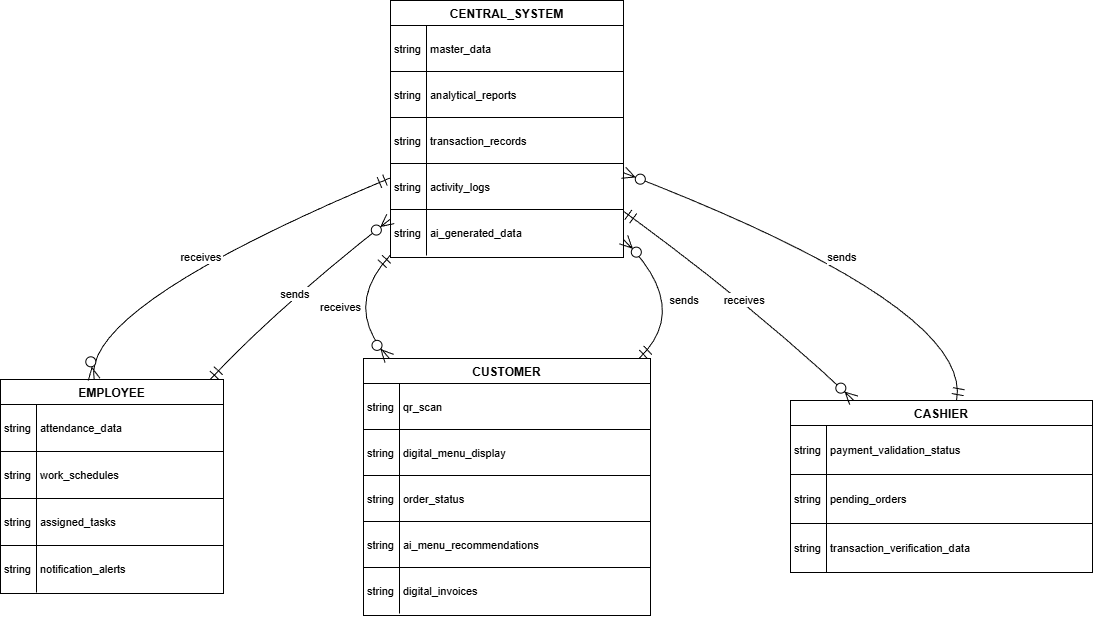

The diagram above was exported from draw.io. Its source (the exported page's mxGraphModel, read from the mxfile embedded in the PNG):
<mxGraphModel dx="1516" dy="829" grid="1" gridSize="10" guides="1" tooltips="1" connect="1" arrows="1" fold="1" page="1" pageScale="1" pageWidth="1169" pageHeight="827" math="0" shadow="0">
  <root>
    <mxCell id="0" />
    <mxCell id="1" parent="0" />
    <mxCell id="TVPiiVIf-L-5ODLSI5RX-2" parent="1" style="shape=table;startSize=25;container=1;collapsible=0;childLayout=tableLayout;fixedRows=1;rowLines=1;fontStyle=1;align=center;resizeLast=1;strokeColor=light-dark(#000000,#000000);" value="CENTRAL_SYSTEM" vertex="1">
      <mxGeometry height="257" width="233" x="410" y="20" as="geometry" />
    </mxCell>
    <mxCell id="TVPiiVIf-L-5ODLSI5RX-3" parent="TVPiiVIf-L-5ODLSI5RX-2" style="shape=tableRow;horizontal=0;startSize=0;swimlaneHead=0;swimlaneBody=0;fillColor=none;collapsible=0;dropTarget=0;points=[[0,0.5],[1,0.5]];portConstraint=eastwest;top=0;left=0;right=0;bottom=0;strokeColor=light-dark(#000000,#000000);" vertex="1">
      <mxGeometry height="46" width="233" y="25" as="geometry" />
    </mxCell>
    <mxCell id="TVPiiVIf-L-5ODLSI5RX-4" parent="TVPiiVIf-L-5ODLSI5RX-3" style="shape=partialRectangle;connectable=0;fillColor=none;top=0;left=0;bottom=0;right=0;align=left;spacingLeft=2;overflow=hidden;fontSize=11;strokeColor=light-dark(#000000,#000000);" value="string" vertex="1">
      <mxGeometry height="46" width="36" as="geometry">
        <mxRectangle height="46" width="36" as="alternateBounds" />
      </mxGeometry>
    </mxCell>
    <mxCell id="TVPiiVIf-L-5ODLSI5RX-5" parent="TVPiiVIf-L-5ODLSI5RX-3" style="shape=partialRectangle;connectable=0;fillColor=none;top=0;left=0;bottom=0;right=0;align=left;spacingLeft=2;overflow=hidden;fontSize=11;strokeColor=light-dark(#000000,#000000);" value="master_data" vertex="1">
      <mxGeometry height="46" width="197" x="36" as="geometry">
        <mxRectangle height="46" width="197" as="alternateBounds" />
      </mxGeometry>
    </mxCell>
    <mxCell id="TVPiiVIf-L-5ODLSI5RX-6" parent="TVPiiVIf-L-5ODLSI5RX-2" style="shape=tableRow;horizontal=0;startSize=0;swimlaneHead=0;swimlaneBody=0;fillColor=none;collapsible=0;dropTarget=0;points=[[0,0.5],[1,0.5]];portConstraint=eastwest;top=0;left=0;right=0;bottom=0;strokeColor=light-dark(#000000,#000000);" vertex="1">
      <mxGeometry height="46" width="233" y="71" as="geometry" />
    </mxCell>
    <mxCell id="TVPiiVIf-L-5ODLSI5RX-7" parent="TVPiiVIf-L-5ODLSI5RX-6" style="shape=partialRectangle;connectable=0;fillColor=none;top=0;left=0;bottom=0;right=0;align=left;spacingLeft=2;overflow=hidden;fontSize=11;strokeColor=light-dark(#000000,#000000);" value="string" vertex="1">
      <mxGeometry height="46" width="36" as="geometry">
        <mxRectangle height="46" width="36" as="alternateBounds" />
      </mxGeometry>
    </mxCell>
    <mxCell id="TVPiiVIf-L-5ODLSI5RX-8" parent="TVPiiVIf-L-5ODLSI5RX-6" style="shape=partialRectangle;connectable=0;fillColor=none;top=0;left=0;bottom=0;right=0;align=left;spacingLeft=2;overflow=hidden;fontSize=11;strokeColor=light-dark(#000000,#000000);" value="analytical_reports" vertex="1">
      <mxGeometry height="46" width="197" x="36" as="geometry">
        <mxRectangle height="46" width="197" as="alternateBounds" />
      </mxGeometry>
    </mxCell>
    <mxCell id="TVPiiVIf-L-5ODLSI5RX-9" parent="TVPiiVIf-L-5ODLSI5RX-2" style="shape=tableRow;horizontal=0;startSize=0;swimlaneHead=0;swimlaneBody=0;fillColor=none;collapsible=0;dropTarget=0;points=[[0,0.5],[1,0.5]];portConstraint=eastwest;top=0;left=0;right=0;bottom=0;strokeColor=light-dark(#000000,#000000);" vertex="1">
      <mxGeometry height="46" width="233" y="117" as="geometry" />
    </mxCell>
    <mxCell id="TVPiiVIf-L-5ODLSI5RX-10" parent="TVPiiVIf-L-5ODLSI5RX-9" style="shape=partialRectangle;connectable=0;fillColor=none;top=0;left=0;bottom=0;right=0;align=left;spacingLeft=2;overflow=hidden;fontSize=11;strokeColor=light-dark(#000000,#000000);" value="string" vertex="1">
      <mxGeometry height="46" width="36" as="geometry">
        <mxRectangle height="46" width="36" as="alternateBounds" />
      </mxGeometry>
    </mxCell>
    <mxCell id="TVPiiVIf-L-5ODLSI5RX-11" parent="TVPiiVIf-L-5ODLSI5RX-9" style="shape=partialRectangle;connectable=0;fillColor=none;top=0;left=0;bottom=0;right=0;align=left;spacingLeft=2;overflow=hidden;fontSize=11;strokeColor=light-dark(#000000,#000000);" value="transaction_records" vertex="1">
      <mxGeometry height="46" width="197" x="36" as="geometry">
        <mxRectangle height="46" width="197" as="alternateBounds" />
      </mxGeometry>
    </mxCell>
    <mxCell id="TVPiiVIf-L-5ODLSI5RX-12" parent="TVPiiVIf-L-5ODLSI5RX-2" style="shape=tableRow;horizontal=0;startSize=0;swimlaneHead=0;swimlaneBody=0;fillColor=none;collapsible=0;dropTarget=0;points=[[0,0.5],[1,0.5]];portConstraint=eastwest;top=0;left=0;right=0;bottom=0;strokeColor=light-dark(#000000,#000000);" vertex="1">
      <mxGeometry height="46" width="233" y="163" as="geometry" />
    </mxCell>
    <mxCell id="TVPiiVIf-L-5ODLSI5RX-13" parent="TVPiiVIf-L-5ODLSI5RX-12" style="shape=partialRectangle;connectable=0;fillColor=none;top=0;left=0;bottom=0;right=0;align=left;spacingLeft=2;overflow=hidden;fontSize=11;strokeColor=light-dark(#000000,#000000);" value="string" vertex="1">
      <mxGeometry height="46" width="36" as="geometry">
        <mxRectangle height="46" width="36" as="alternateBounds" />
      </mxGeometry>
    </mxCell>
    <mxCell id="TVPiiVIf-L-5ODLSI5RX-14" parent="TVPiiVIf-L-5ODLSI5RX-12" style="shape=partialRectangle;connectable=0;fillColor=none;top=0;left=0;bottom=0;right=0;align=left;spacingLeft=2;overflow=hidden;fontSize=11;strokeColor=light-dark(#000000,#000000);" value="activity_logs" vertex="1">
      <mxGeometry height="46" width="197" x="36" as="geometry">
        <mxRectangle height="46" width="197" as="alternateBounds" />
      </mxGeometry>
    </mxCell>
    <mxCell id="TVPiiVIf-L-5ODLSI5RX-15" parent="TVPiiVIf-L-5ODLSI5RX-2" style="shape=tableRow;horizontal=0;startSize=0;swimlaneHead=0;swimlaneBody=0;fillColor=none;collapsible=0;dropTarget=0;points=[[0,0.5],[1,0.5]];portConstraint=eastwest;top=0;left=0;right=0;bottom=0;strokeColor=light-dark(#000000,#000000);" vertex="1">
      <mxGeometry height="46" width="233" y="209" as="geometry" />
    </mxCell>
    <mxCell id="TVPiiVIf-L-5ODLSI5RX-16" parent="TVPiiVIf-L-5ODLSI5RX-15" style="shape=partialRectangle;connectable=0;fillColor=none;top=0;left=0;bottom=0;right=0;align=left;spacingLeft=2;overflow=hidden;fontSize=11;strokeColor=light-dark(#000000,#000000);" value="string" vertex="1">
      <mxGeometry height="46" width="36" as="geometry">
        <mxRectangle height="46" width="36" as="alternateBounds" />
      </mxGeometry>
    </mxCell>
    <mxCell id="TVPiiVIf-L-5ODLSI5RX-17" parent="TVPiiVIf-L-5ODLSI5RX-15" style="shape=partialRectangle;connectable=0;fillColor=none;top=0;left=0;bottom=0;right=0;align=left;spacingLeft=2;overflow=hidden;fontSize=11;strokeColor=light-dark(#000000,#000000);" value="ai_generated_data" vertex="1">
      <mxGeometry height="46" width="197" x="36" as="geometry">
        <mxRectangle height="46" width="197" as="alternateBounds" />
      </mxGeometry>
    </mxCell>
    <mxCell id="TVPiiVIf-L-5ODLSI5RX-18" parent="1" style="shape=table;startSize=25;container=1;collapsible=0;childLayout=tableLayout;fixedRows=1;rowLines=1;fontStyle=1;align=center;resizeLast=1;strokeColor=light-dark(#000000,#000000);" value="EMPLOYEE" vertex="1">
      <mxGeometry height="214" width="223" x="20" y="399" as="geometry" />
    </mxCell>
    <mxCell id="TVPiiVIf-L-5ODLSI5RX-19" parent="TVPiiVIf-L-5ODLSI5RX-18" style="shape=tableRow;horizontal=0;startSize=0;swimlaneHead=0;swimlaneBody=0;fillColor=none;collapsible=0;dropTarget=0;points=[[0,0.5],[1,0.5]];portConstraint=eastwest;top=0;left=0;right=0;bottom=0;strokeColor=light-dark(#000000,#000000);" vertex="1">
      <mxGeometry height="47" width="223" y="25" as="geometry" />
    </mxCell>
    <mxCell id="TVPiiVIf-L-5ODLSI5RX-20" parent="TVPiiVIf-L-5ODLSI5RX-19" style="shape=partialRectangle;connectable=0;fillColor=none;top=0;left=0;bottom=0;right=0;align=left;spacingLeft=2;overflow=hidden;fontSize=11;strokeColor=light-dark(#000000,#000000);" value="string" vertex="1">
      <mxGeometry height="47" width="36" as="geometry">
        <mxRectangle height="47" width="36" as="alternateBounds" />
      </mxGeometry>
    </mxCell>
    <mxCell id="TVPiiVIf-L-5ODLSI5RX-21" parent="TVPiiVIf-L-5ODLSI5RX-19" style="shape=partialRectangle;connectable=0;fillColor=none;top=0;left=0;bottom=0;right=0;align=left;spacingLeft=2;overflow=hidden;fontSize=11;strokeColor=light-dark(#000000,#000000);" value="attendance_data" vertex="1">
      <mxGeometry height="47" width="187" x="36" as="geometry">
        <mxRectangle height="47" width="187" as="alternateBounds" />
      </mxGeometry>
    </mxCell>
    <mxCell id="TVPiiVIf-L-5ODLSI5RX-22" parent="TVPiiVIf-L-5ODLSI5RX-18" style="shape=tableRow;horizontal=0;startSize=0;swimlaneHead=0;swimlaneBody=0;fillColor=none;collapsible=0;dropTarget=0;points=[[0,0.5],[1,0.5]];portConstraint=eastwest;top=0;left=0;right=0;bottom=0;strokeColor=light-dark(#000000,#000000);" vertex="1">
      <mxGeometry height="47" width="223" y="72" as="geometry" />
    </mxCell>
    <mxCell id="TVPiiVIf-L-5ODLSI5RX-23" parent="TVPiiVIf-L-5ODLSI5RX-22" style="shape=partialRectangle;connectable=0;fillColor=none;top=0;left=0;bottom=0;right=0;align=left;spacingLeft=2;overflow=hidden;fontSize=11;strokeColor=light-dark(#000000,#000000);" value="string" vertex="1">
      <mxGeometry height="47" width="36" as="geometry">
        <mxRectangle height="47" width="36" as="alternateBounds" />
      </mxGeometry>
    </mxCell>
    <mxCell id="TVPiiVIf-L-5ODLSI5RX-24" parent="TVPiiVIf-L-5ODLSI5RX-22" style="shape=partialRectangle;connectable=0;fillColor=none;top=0;left=0;bottom=0;right=0;align=left;spacingLeft=2;overflow=hidden;fontSize=11;strokeColor=light-dark(#000000,#000000);" value="work_schedules" vertex="1">
      <mxGeometry height="47" width="187" x="36" as="geometry">
        <mxRectangle height="47" width="187" as="alternateBounds" />
      </mxGeometry>
    </mxCell>
    <mxCell id="TVPiiVIf-L-5ODLSI5RX-25" parent="TVPiiVIf-L-5ODLSI5RX-18" style="shape=tableRow;horizontal=0;startSize=0;swimlaneHead=0;swimlaneBody=0;fillColor=none;collapsible=0;dropTarget=0;points=[[0,0.5],[1,0.5]];portConstraint=eastwest;top=0;left=0;right=0;bottom=0;strokeColor=light-dark(#000000,#000000);" vertex="1">
      <mxGeometry height="47" width="223" y="119" as="geometry" />
    </mxCell>
    <mxCell id="TVPiiVIf-L-5ODLSI5RX-26" parent="TVPiiVIf-L-5ODLSI5RX-25" style="shape=partialRectangle;connectable=0;fillColor=none;top=0;left=0;bottom=0;right=0;align=left;spacingLeft=2;overflow=hidden;fontSize=11;strokeColor=light-dark(#000000,#000000);" value="string" vertex="1">
      <mxGeometry height="47" width="36" as="geometry">
        <mxRectangle height="47" width="36" as="alternateBounds" />
      </mxGeometry>
    </mxCell>
    <mxCell id="TVPiiVIf-L-5ODLSI5RX-27" parent="TVPiiVIf-L-5ODLSI5RX-25" style="shape=partialRectangle;connectable=0;fillColor=none;top=0;left=0;bottom=0;right=0;align=left;spacingLeft=2;overflow=hidden;fontSize=11;strokeColor=light-dark(#000000,#000000);" value="assigned_tasks" vertex="1">
      <mxGeometry height="47" width="187" x="36" as="geometry">
        <mxRectangle height="47" width="187" as="alternateBounds" />
      </mxGeometry>
    </mxCell>
    <mxCell id="TVPiiVIf-L-5ODLSI5RX-28" parent="TVPiiVIf-L-5ODLSI5RX-18" style="shape=tableRow;horizontal=0;startSize=0;swimlaneHead=0;swimlaneBody=0;fillColor=none;collapsible=0;dropTarget=0;points=[[0,0.5],[1,0.5]];portConstraint=eastwest;top=0;left=0;right=0;bottom=0;strokeColor=light-dark(#000000,#000000);" vertex="1">
      <mxGeometry height="47" width="223" y="166" as="geometry" />
    </mxCell>
    <mxCell id="TVPiiVIf-L-5ODLSI5RX-29" parent="TVPiiVIf-L-5ODLSI5RX-28" style="shape=partialRectangle;connectable=0;fillColor=none;top=0;left=0;bottom=0;right=0;align=left;spacingLeft=2;overflow=hidden;fontSize=11;strokeColor=light-dark(#000000,#000000);" value="string" vertex="1">
      <mxGeometry height="47" width="36" as="geometry">
        <mxRectangle height="47" width="36" as="alternateBounds" />
      </mxGeometry>
    </mxCell>
    <mxCell id="TVPiiVIf-L-5ODLSI5RX-30" parent="TVPiiVIf-L-5ODLSI5RX-28" style="shape=partialRectangle;connectable=0;fillColor=none;top=0;left=0;bottom=0;right=0;align=left;spacingLeft=2;overflow=hidden;fontSize=11;strokeColor=light-dark(#000000,#000000);" value="notification_alerts" vertex="1">
      <mxGeometry height="47" width="187" x="36" as="geometry">
        <mxRectangle height="47" width="187" as="alternateBounds" />
      </mxGeometry>
    </mxCell>
    <mxCell id="TVPiiVIf-L-5ODLSI5RX-31" parent="1" style="shape=table;startSize=25;container=1;collapsible=0;childLayout=tableLayout;fixedRows=1;rowLines=1;fontStyle=1;align=center;resizeLast=1;strokeColor=light-dark(#000000,#000000);" value="CUSTOMER" vertex="1">
      <mxGeometry height="257" width="287" x="383" y="378" as="geometry" />
    </mxCell>
    <mxCell id="TVPiiVIf-L-5ODLSI5RX-32" parent="TVPiiVIf-L-5ODLSI5RX-31" style="shape=tableRow;horizontal=0;startSize=0;swimlaneHead=0;swimlaneBody=0;fillColor=none;collapsible=0;dropTarget=0;points=[[0,0.5],[1,0.5]];portConstraint=eastwest;top=0;left=0;right=0;bottom=0;strokeColor=light-dark(#000000,#000000);" vertex="1">
      <mxGeometry height="46" width="287" y="25" as="geometry" />
    </mxCell>
    <mxCell id="TVPiiVIf-L-5ODLSI5RX-33" parent="TVPiiVIf-L-5ODLSI5RX-32" style="shape=partialRectangle;connectable=0;fillColor=none;top=0;left=0;bottom=0;right=0;align=left;spacingLeft=2;overflow=hidden;fontSize=11;strokeColor=light-dark(#000000,#000000);" value="string" vertex="1">
      <mxGeometry height="46" width="36" as="geometry">
        <mxRectangle height="46" width="36" as="alternateBounds" />
      </mxGeometry>
    </mxCell>
    <mxCell id="TVPiiVIf-L-5ODLSI5RX-34" parent="TVPiiVIf-L-5ODLSI5RX-32" style="shape=partialRectangle;connectable=0;fillColor=none;top=0;left=0;bottom=0;right=0;align=left;spacingLeft=2;overflow=hidden;fontSize=11;strokeColor=light-dark(#000000,#000000);" value="qr_scan" vertex="1">
      <mxGeometry height="46" width="251" x="36" as="geometry">
        <mxRectangle height="46" width="251" as="alternateBounds" />
      </mxGeometry>
    </mxCell>
    <mxCell id="TVPiiVIf-L-5ODLSI5RX-35" parent="TVPiiVIf-L-5ODLSI5RX-31" style="shape=tableRow;horizontal=0;startSize=0;swimlaneHead=0;swimlaneBody=0;fillColor=none;collapsible=0;dropTarget=0;points=[[0,0.5],[1,0.5]];portConstraint=eastwest;top=0;left=0;right=0;bottom=0;strokeColor=light-dark(#000000,#000000);" vertex="1">
      <mxGeometry height="46" width="287" y="71" as="geometry" />
    </mxCell>
    <mxCell id="TVPiiVIf-L-5ODLSI5RX-36" parent="TVPiiVIf-L-5ODLSI5RX-35" style="shape=partialRectangle;connectable=0;fillColor=none;top=0;left=0;bottom=0;right=0;align=left;spacingLeft=2;overflow=hidden;fontSize=11;strokeColor=light-dark(#000000,#000000);" value="string" vertex="1">
      <mxGeometry height="46" width="36" as="geometry">
        <mxRectangle height="46" width="36" as="alternateBounds" />
      </mxGeometry>
    </mxCell>
    <mxCell id="TVPiiVIf-L-5ODLSI5RX-37" parent="TVPiiVIf-L-5ODLSI5RX-35" style="shape=partialRectangle;connectable=0;fillColor=none;top=0;left=0;bottom=0;right=0;align=left;spacingLeft=2;overflow=hidden;fontSize=11;strokeColor=light-dark(#000000,#000000);" value="digital_menu_display" vertex="1">
      <mxGeometry height="46" width="251" x="36" as="geometry">
        <mxRectangle height="46" width="251" as="alternateBounds" />
      </mxGeometry>
    </mxCell>
    <mxCell id="TVPiiVIf-L-5ODLSI5RX-38" parent="TVPiiVIf-L-5ODLSI5RX-31" style="shape=tableRow;horizontal=0;startSize=0;swimlaneHead=0;swimlaneBody=0;fillColor=none;collapsible=0;dropTarget=0;points=[[0,0.5],[1,0.5]];portConstraint=eastwest;top=0;left=0;right=0;bottom=0;strokeColor=light-dark(#000000,#000000);" vertex="1">
      <mxGeometry height="46" width="287" y="117" as="geometry" />
    </mxCell>
    <mxCell id="TVPiiVIf-L-5ODLSI5RX-39" parent="TVPiiVIf-L-5ODLSI5RX-38" style="shape=partialRectangle;connectable=0;fillColor=none;top=0;left=0;bottom=0;right=0;align=left;spacingLeft=2;overflow=hidden;fontSize=11;strokeColor=light-dark(#000000,#000000);" value="string" vertex="1">
      <mxGeometry height="46" width="36" as="geometry">
        <mxRectangle height="46" width="36" as="alternateBounds" />
      </mxGeometry>
    </mxCell>
    <mxCell id="TVPiiVIf-L-5ODLSI5RX-40" parent="TVPiiVIf-L-5ODLSI5RX-38" style="shape=partialRectangle;connectable=0;fillColor=none;top=0;left=0;bottom=0;right=0;align=left;spacingLeft=2;overflow=hidden;fontSize=11;strokeColor=light-dark(#000000,#000000);" value="order_status" vertex="1">
      <mxGeometry height="46" width="251" x="36" as="geometry">
        <mxRectangle height="46" width="251" as="alternateBounds" />
      </mxGeometry>
    </mxCell>
    <mxCell id="TVPiiVIf-L-5ODLSI5RX-41" parent="TVPiiVIf-L-5ODLSI5RX-31" style="shape=tableRow;horizontal=0;startSize=0;swimlaneHead=0;swimlaneBody=0;fillColor=none;collapsible=0;dropTarget=0;points=[[0,0.5],[1,0.5]];portConstraint=eastwest;top=0;left=0;right=0;bottom=0;strokeColor=light-dark(#000000,#000000);" vertex="1">
      <mxGeometry height="46" width="287" y="163" as="geometry" />
    </mxCell>
    <mxCell id="TVPiiVIf-L-5ODLSI5RX-42" parent="TVPiiVIf-L-5ODLSI5RX-41" style="shape=partialRectangle;connectable=0;fillColor=none;top=0;left=0;bottom=0;right=0;align=left;spacingLeft=2;overflow=hidden;fontSize=11;strokeColor=light-dark(#000000,#000000);" value="string" vertex="1">
      <mxGeometry height="46" width="36" as="geometry">
        <mxRectangle height="46" width="36" as="alternateBounds" />
      </mxGeometry>
    </mxCell>
    <mxCell id="TVPiiVIf-L-5ODLSI5RX-43" parent="TVPiiVIf-L-5ODLSI5RX-41" style="shape=partialRectangle;connectable=0;fillColor=none;top=0;left=0;bottom=0;right=0;align=left;spacingLeft=2;overflow=hidden;fontSize=11;strokeColor=light-dark(#000000,#000000);" value="ai_menu_recommendations" vertex="1">
      <mxGeometry height="46" width="251" x="36" as="geometry">
        <mxRectangle height="46" width="251" as="alternateBounds" />
      </mxGeometry>
    </mxCell>
    <mxCell id="TVPiiVIf-L-5ODLSI5RX-44" parent="TVPiiVIf-L-5ODLSI5RX-31" style="shape=tableRow;horizontal=0;startSize=0;swimlaneHead=0;swimlaneBody=0;fillColor=none;collapsible=0;dropTarget=0;points=[[0,0.5],[1,0.5]];portConstraint=eastwest;top=0;left=0;right=0;bottom=0;strokeColor=light-dark(#000000,#000000);" vertex="1">
      <mxGeometry height="46" width="287" y="209" as="geometry" />
    </mxCell>
    <mxCell id="TVPiiVIf-L-5ODLSI5RX-45" parent="TVPiiVIf-L-5ODLSI5RX-44" style="shape=partialRectangle;connectable=0;fillColor=none;top=0;left=0;bottom=0;right=0;align=left;spacingLeft=2;overflow=hidden;fontSize=11;strokeColor=light-dark(#000000,#000000);" value="string" vertex="1">
      <mxGeometry height="46" width="36" as="geometry">
        <mxRectangle height="46" width="36" as="alternateBounds" />
      </mxGeometry>
    </mxCell>
    <mxCell id="TVPiiVIf-L-5ODLSI5RX-46" parent="TVPiiVIf-L-5ODLSI5RX-44" style="shape=partialRectangle;connectable=0;fillColor=none;top=0;left=0;bottom=0;right=0;align=left;spacingLeft=2;overflow=hidden;fontSize=11;strokeColor=light-dark(#000000,#000000);" value="digital_invoices" vertex="1">
      <mxGeometry height="46" width="251" x="36" as="geometry">
        <mxRectangle height="46" width="251" as="alternateBounds" />
      </mxGeometry>
    </mxCell>
    <mxCell id="TVPiiVIf-L-5ODLSI5RX-47" parent="1" style="shape=table;startSize=25;container=1;collapsible=0;childLayout=tableLayout;fixedRows=1;rowLines=1;fontStyle=1;align=center;resizeLast=1;strokeColor=light-dark(#000000,#000000);" value="CASHIER" vertex="1">
      <mxGeometry height="172" width="302" x="810" y="420" as="geometry" />
    </mxCell>
    <mxCell id="TVPiiVIf-L-5ODLSI5RX-48" parent="TVPiiVIf-L-5ODLSI5RX-47" style="shape=tableRow;horizontal=0;startSize=0;swimlaneHead=0;swimlaneBody=0;fillColor=none;collapsible=0;dropTarget=0;points=[[0,0.5],[1,0.5]];portConstraint=eastwest;top=0;left=0;right=0;bottom=0;strokeColor=light-dark(#000000,#000000);" vertex="1">
      <mxGeometry height="49" width="302" y="25" as="geometry" />
    </mxCell>
    <mxCell id="TVPiiVIf-L-5ODLSI5RX-49" parent="TVPiiVIf-L-5ODLSI5RX-48" style="shape=partialRectangle;connectable=0;fillColor=none;top=0;left=0;bottom=0;right=0;align=left;spacingLeft=2;overflow=hidden;fontSize=11;strokeColor=light-dark(#000000,#000000);" value="string" vertex="1">
      <mxGeometry height="49" width="36" as="geometry">
        <mxRectangle height="49" width="36" as="alternateBounds" />
      </mxGeometry>
    </mxCell>
    <mxCell id="TVPiiVIf-L-5ODLSI5RX-50" parent="TVPiiVIf-L-5ODLSI5RX-48" style="shape=partialRectangle;connectable=0;fillColor=none;top=0;left=0;bottom=0;right=0;align=left;spacingLeft=2;overflow=hidden;fontSize=11;strokeColor=light-dark(#000000,#000000);" value="payment_validation_status" vertex="1">
      <mxGeometry height="49" width="266" x="36" as="geometry">
        <mxRectangle height="49" width="266" as="alternateBounds" />
      </mxGeometry>
    </mxCell>
    <mxCell id="TVPiiVIf-L-5ODLSI5RX-51" parent="TVPiiVIf-L-5ODLSI5RX-47" style="shape=tableRow;horizontal=0;startSize=0;swimlaneHead=0;swimlaneBody=0;fillColor=none;collapsible=0;dropTarget=0;points=[[0,0.5],[1,0.5]];portConstraint=eastwest;top=0;left=0;right=0;bottom=0;strokeColor=light-dark(#000000,#000000);" vertex="1">
      <mxGeometry height="49" width="302" y="74" as="geometry" />
    </mxCell>
    <mxCell id="TVPiiVIf-L-5ODLSI5RX-52" parent="TVPiiVIf-L-5ODLSI5RX-51" style="shape=partialRectangle;connectable=0;fillColor=none;top=0;left=0;bottom=0;right=0;align=left;spacingLeft=2;overflow=hidden;fontSize=11;strokeColor=light-dark(#000000,#000000);" value="string" vertex="1">
      <mxGeometry height="49" width="36" as="geometry">
        <mxRectangle height="49" width="36" as="alternateBounds" />
      </mxGeometry>
    </mxCell>
    <mxCell id="TVPiiVIf-L-5ODLSI5RX-53" parent="TVPiiVIf-L-5ODLSI5RX-51" style="shape=partialRectangle;connectable=0;fillColor=none;top=0;left=0;bottom=0;right=0;align=left;spacingLeft=2;overflow=hidden;fontSize=11;strokeColor=light-dark(#000000,#000000);" value="pending_orders" vertex="1">
      <mxGeometry height="49" width="266" x="36" as="geometry">
        <mxRectangle height="49" width="266" as="alternateBounds" />
      </mxGeometry>
    </mxCell>
    <mxCell id="TVPiiVIf-L-5ODLSI5RX-54" parent="TVPiiVIf-L-5ODLSI5RX-47" style="shape=tableRow;horizontal=0;startSize=0;swimlaneHead=0;swimlaneBody=0;fillColor=none;collapsible=0;dropTarget=0;points=[[0,0.5],[1,0.5]];portConstraint=eastwest;top=0;left=0;right=0;bottom=0;strokeColor=light-dark(#000000,#000000);" vertex="1">
      <mxGeometry height="49" width="302" y="123" as="geometry" />
    </mxCell>
    <mxCell id="TVPiiVIf-L-5ODLSI5RX-55" parent="TVPiiVIf-L-5ODLSI5RX-54" style="shape=partialRectangle;connectable=0;fillColor=none;top=0;left=0;bottom=0;right=0;align=left;spacingLeft=2;overflow=hidden;fontSize=11;strokeColor=light-dark(#000000,#000000);" value="string" vertex="1">
      <mxGeometry height="49" width="36" as="geometry">
        <mxRectangle height="49" width="36" as="alternateBounds" />
      </mxGeometry>
    </mxCell>
    <mxCell id="TVPiiVIf-L-5ODLSI5RX-56" parent="TVPiiVIf-L-5ODLSI5RX-54" style="shape=partialRectangle;connectable=0;fillColor=none;top=0;left=0;bottom=0;right=0;align=left;spacingLeft=2;overflow=hidden;fontSize=11;strokeColor=light-dark(#000000,#000000);" value="transaction_verification_data" vertex="1">
      <mxGeometry height="49" width="266" x="36" as="geometry">
        <mxRectangle height="49" width="266" as="alternateBounds" />
      </mxGeometry>
    </mxCell>
    <mxCell id="TVPiiVIf-L-5ODLSI5RX-57" edge="1" parent="1" source="TVPiiVIf-L-5ODLSI5RX-2" style="curved=1;startArrow=ERmandOne;startSize=10;;endArrow=ERzeroToMany;endSize=10;;exitX=0;exitY=0.69;entryX=0.42;entryY=0;rounded=0;strokeColor=light-dark(#000000,#000000);" target="TVPiiVIf-L-5ODLSI5RX-18" value="receives">
      <mxGeometry relative="1" as="geometry">
        <Array as="points">
          <mxPoint x="100" y="327" />
        </Array>
      </mxGeometry>
    </mxCell>
    <mxCell id="TVPiiVIf-L-5ODLSI5RX-58" edge="1" parent="1" source="TVPiiVIf-L-5ODLSI5RX-2" style="curved=1;startArrow=ERmandOne;startSize=10;;endArrow=ERzeroToMany;endSize=10;;exitX=0;exitY=0.99;entryX=0.09;entryY=0;rounded=0;strokeColor=light-dark(#000000,#000000);" target="TVPiiVIf-L-5ODLSI5RX-31" value="receives">
      <mxGeometry relative="1" as="geometry">
        <Array as="points">
          <mxPoint x="361" y="327" />
        </Array>
      </mxGeometry>
    </mxCell>
    <mxCell id="TVPiiVIf-L-5ODLSI5RX-59" edge="1" parent="1" source="TVPiiVIf-L-5ODLSI5RX-2" style="curved=1;startArrow=ERmandOne;startSize=10;;endArrow=ERzeroToMany;endSize=10;;exitX=1;exitY=0.82;entryX=0.21;entryY=0;rounded=0;strokeColor=light-dark(#000000,#000000);" target="TVPiiVIf-L-5ODLSI5RX-47" value="receives">
      <mxGeometry relative="1" as="geometry">
        <Array as="points">
          <mxPoint x="775" y="327" />
        </Array>
      </mxGeometry>
    </mxCell>
    <mxCell id="TVPiiVIf-L-5ODLSI5RX-60" edge="1" parent="1" source="TVPiiVIf-L-5ODLSI5RX-18" style="curved=1;startArrow=ERmandOne;startSize=10;;endArrow=ERzeroToMany;endSize=10;;exitX=0.94;exitY=0;entryX=0;entryY=0.85;rounded=0;strokeColor=light-dark(#000000,#000000);" target="TVPiiVIf-L-5ODLSI5RX-2" value="sends">
      <mxGeometry relative="1" as="geometry">
        <Array as="points">
          <mxPoint x="297" y="327" />
        </Array>
      </mxGeometry>
    </mxCell>
    <mxCell id="TVPiiVIf-L-5ODLSI5RX-61" edge="1" parent="1" source="TVPiiVIf-L-5ODLSI5RX-31" style="curved=1;startArrow=ERmandOne;startSize=10;;endArrow=ERzeroToMany;endSize=10;;exitX=0.96;exitY=0;entryX=1;entryY=0.93;rounded=0;strokeColor=light-dark(#000000,#000000);" target="TVPiiVIf-L-5ODLSI5RX-2" value="sends">
      <mxGeometry relative="1" as="geometry">
        <Array as="points">
          <mxPoint x="712" y="327" />
        </Array>
      </mxGeometry>
    </mxCell>
    <mxCell id="TVPiiVIf-L-5ODLSI5RX-62" edge="1" parent="1" source="TVPiiVIf-L-5ODLSI5RX-47" style="curved=1;startArrow=ERmandOne;startSize=10;;endArrow=ERzeroToMany;endSize=10;;exitX=0.55;exitY=0;entryX=1;entryY=0.67;rounded=0;strokeColor=light-dark(#000000,#000000);" target="TVPiiVIf-L-5ODLSI5RX-2" value="sends">
      <mxGeometry relative="1" as="geometry">
        <Array as="points">
          <mxPoint x="993" y="327" />
        </Array>
      </mxGeometry>
    </mxCell>
  </root>
</mxGraphModel>